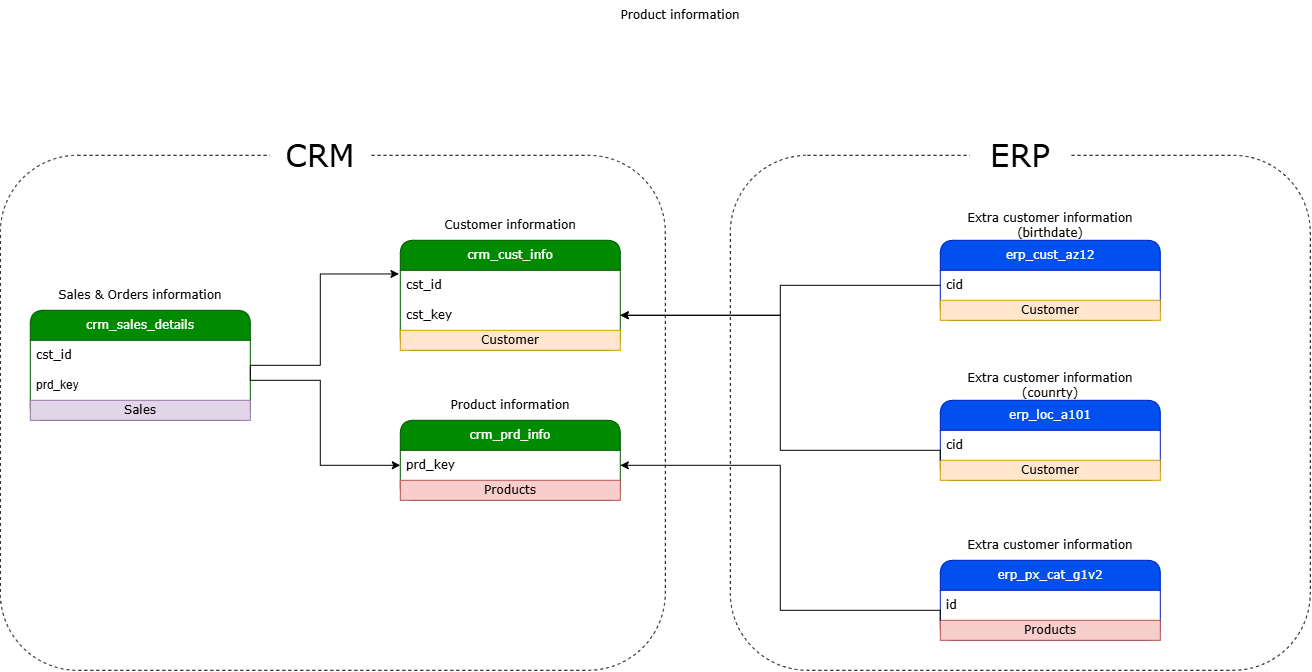

The diagram above was exported from draw.io. Its source (the exported page's mxGraphModel, read from the mxfile embedded in the PNG):
<mxGraphModel dx="1364" dy="920" grid="1" gridSize="10" guides="1" tooltips="1" connect="1" arrows="1" fold="1" page="1" pageScale="1" pageWidth="850" pageHeight="1100" math="0" shadow="0">
  <root>
    <mxCell id="0" />
    <mxCell id="1" parent="0" />
    <mxCell id="iORO009AOCle-OcRl8Uj-38" parent="1" style="rounded=1;whiteSpace=wrap;html=1;fillColor=none;dashed=1;" value="" vertex="1">
      <mxGeometry height="515" width="580" x="750" y="205" as="geometry" />
    </mxCell>
    <mxCell id="iORO009AOCle-OcRl8Uj-35" parent="1" style="rounded=1;whiteSpace=wrap;html=1;fillColor=none;dashed=1;" value="" vertex="1">
      <mxGeometry height="515" width="665" x="20" y="205" as="geometry" />
    </mxCell>
    <mxCell id="iORO009AOCle-OcRl8Uj-1" parent="1" style="swimlane;fontStyle=0;childLayout=stackLayout;horizontal=1;startSize=30;horizontalStack=0;resizeParent=1;resizeParentMax=0;resizeLast=0;collapsible=1;marginBottom=0;whiteSpace=wrap;html=1;rounded=1;fillColor=#008a00;fontColor=#ffffff;strokeColor=#005700;" value="&lt;font face=&quot;Verdana&quot;&gt;crm_cust_info&lt;/font&gt;" vertex="1">
      <mxGeometry height="110" width="220" x="420" y="290" as="geometry" />
    </mxCell>
    <mxCell id="iORO009AOCle-OcRl8Uj-2" parent="iORO009AOCle-OcRl8Uj-1" style="text;strokeColor=none;fillColor=none;align=left;verticalAlign=middle;spacingLeft=4;spacingRight=4;overflow=hidden;points=[[0,0.5],[1,0.5]];portConstraint=eastwest;rotatable=0;whiteSpace=wrap;html=1;rounded=1;" value="&lt;font face=&quot;Verdana&quot;&gt;cst_id&lt;/font&gt;" vertex="1">
      <mxGeometry height="30" width="220" y="30" as="geometry" />
    </mxCell>
    <mxCell id="iORO009AOCle-OcRl8Uj-24" parent="iORO009AOCle-OcRl8Uj-1" style="text;strokeColor=none;fillColor=none;align=left;verticalAlign=middle;spacingLeft=4;spacingRight=4;overflow=hidden;points=[[0,0.5],[1,0.5]];portConstraint=eastwest;rotatable=0;whiteSpace=wrap;html=1;rounded=1;" value="&lt;font face=&quot;Verdana&quot;&gt;cst_key&lt;/font&gt;" vertex="1">
      <mxGeometry height="30" width="220" y="60" as="geometry" />
    </mxCell>
    <mxCell id="CQNPx4xgWEW49CkOh-rd-21" parent="iORO009AOCle-OcRl8Uj-1" style="text;html=1;strokeColor=#d79b00;fillColor=#ffe6cc;align=center;verticalAlign=middle;whiteSpace=wrap;overflow=hidden;fontFamily=Verdana;" value="Customer" vertex="1">
      <mxGeometry height="20" width="220" y="90" as="geometry" />
    </mxCell>
    <mxCell id="iORO009AOCle-OcRl8Uj-5" parent="1" style="text;html=1;whiteSpace=wrap;strokeColor=none;fillColor=none;align=center;verticalAlign=middle;rounded=0;" value="&lt;font face=&quot;Verdana&quot;&gt;Customer information&lt;/font&gt;" vertex="1">
      <mxGeometry height="30" width="220" x="420" y="260" as="geometry" />
    </mxCell>
    <mxCell id="iORO009AOCle-OcRl8Uj-10" parent="1" style="swimlane;fontStyle=0;childLayout=stackLayout;horizontal=1;startSize=30;horizontalStack=0;resizeParent=1;resizeParentMax=0;resizeLast=0;collapsible=1;marginBottom=0;whiteSpace=wrap;html=1;rounded=1;fillColor=#008a00;fontColor=#ffffff;strokeColor=#005700;" value="&lt;font face=&quot;Verdana&quot;&gt;crm_prd_info&lt;/font&gt;" vertex="1">
      <mxGeometry height="80" width="220" x="420" y="470" as="geometry" />
    </mxCell>
    <mxCell id="iORO009AOCle-OcRl8Uj-11" parent="iORO009AOCle-OcRl8Uj-10" style="text;strokeColor=none;fillColor=none;align=left;verticalAlign=middle;spacingLeft=4;spacingRight=4;overflow=hidden;points=[[0,0.5],[1,0.5]];portConstraint=eastwest;rotatable=0;whiteSpace=wrap;html=1;rounded=1;" value="&lt;font face=&quot;Verdana&quot;&gt;prd_key&lt;/font&gt;" vertex="1">
      <mxGeometry height="30" width="220" y="30" as="geometry" />
    </mxCell>
    <mxCell id="CQNPx4xgWEW49CkOh-rd-1" parent="iORO009AOCle-OcRl8Uj-10" style="text;html=1;strokeColor=#b85450;fillColor=#f8cecc;align=center;verticalAlign=middle;whiteSpace=wrap;overflow=hidden;fontFamily=Verdana;" value="Products" vertex="1">
      <mxGeometry height="20" width="220" y="60" as="geometry" />
    </mxCell>
    <mxCell id="iORO009AOCle-OcRl8Uj-14" parent="1" style="swimlane;fontStyle=0;childLayout=stackLayout;horizontal=1;startSize=30;horizontalStack=0;resizeParent=1;resizeParentMax=0;resizeLast=0;collapsible=1;marginBottom=0;whiteSpace=wrap;html=1;rounded=1;fillColor=#008a00;fontColor=#ffffff;strokeColor=#005700;" value="&lt;font face=&quot;Verdana&quot;&gt;crm_sales_details&lt;/font&gt;" vertex="1">
      <mxGeometry height="110" width="220" x="50" y="360" as="geometry" />
    </mxCell>
    <mxCell id="iORO009AOCle-OcRl8Uj-15" parent="iORO009AOCle-OcRl8Uj-14" style="text;strokeColor=none;fillColor=none;align=left;verticalAlign=middle;spacingLeft=4;spacingRight=4;overflow=hidden;points=[[0,0.5],[1,0.5]];portConstraint=eastwest;rotatable=0;whiteSpace=wrap;html=1;rounded=1;" value="&lt;font face=&quot;Verdana&quot;&gt;cst_id&lt;/font&gt;" vertex="1">
      <mxGeometry height="30" width="220" y="30" as="geometry" />
    </mxCell>
    <mxCell id="iORO009AOCle-OcRl8Uj-17" parent="iORO009AOCle-OcRl8Uj-14" style="text;strokeColor=none;fillColor=none;align=left;verticalAlign=middle;spacingLeft=4;spacingRight=4;overflow=hidden;points=[[0,0.5],[1,0.5]];portConstraint=eastwest;rotatable=0;whiteSpace=wrap;html=1;rounded=1;" value="prd_key" vertex="1">
      <mxGeometry height="30" width="220" y="60" as="geometry" />
    </mxCell>
    <mxCell id="CQNPx4xgWEW49CkOh-rd-24" parent="iORO009AOCle-OcRl8Uj-14" style="text;html=1;strokeColor=#9673a6;fillColor=#e1d5e7;align=center;verticalAlign=middle;whiteSpace=wrap;overflow=hidden;fontFamily=Verdana;" value="Sales" vertex="1">
      <mxGeometry height="20" width="220" y="90" as="geometry" />
    </mxCell>
    <mxCell id="iORO009AOCle-OcRl8Uj-16" parent="1" style="text;html=1;whiteSpace=wrap;strokeColor=none;fillColor=none;align=center;verticalAlign=middle;rounded=0;" value="&lt;font face=&quot;Verdana&quot;&gt;Sales &amp;amp; Orders information&lt;/font&gt;" vertex="1">
      <mxGeometry height="30" width="220" x="50" y="330" as="geometry" />
    </mxCell>
    <mxCell id="iORO009AOCle-OcRl8Uj-18" edge="1" parent="1" source="iORO009AOCle-OcRl8Uj-14" style="edgeStyle=orthogonalEdgeStyle;rounded=0;orthogonalLoop=1;jettySize=auto;html=1;entryX=-0.006;entryY=0.122;entryDx=0;entryDy=0;entryPerimeter=0;" target="iORO009AOCle-OcRl8Uj-2">
      <mxGeometry relative="1" as="geometry">
        <Array as="points">
          <mxPoint x="340" y="415" />
          <mxPoint x="340" y="323.67" />
        </Array>
      </mxGeometry>
    </mxCell>
    <mxCell id="iORO009AOCle-OcRl8Uj-20" parent="1" style="swimlane;fontStyle=0;childLayout=stackLayout;horizontal=1;startSize=30;horizontalStack=0;resizeParent=1;resizeParentMax=0;resizeLast=0;collapsible=1;marginBottom=0;whiteSpace=wrap;html=1;rounded=1;fillColor=#0050ef;fontColor=#ffffff;strokeColor=#001DBC;" value="&lt;font face=&quot;Verdana&quot;&gt;erp_cust_az12&lt;/font&gt;" vertex="1">
      <mxGeometry height="80" width="220" x="960" y="290" as="geometry" />
    </mxCell>
    <mxCell id="iORO009AOCle-OcRl8Uj-21" parent="iORO009AOCle-OcRl8Uj-20" style="text;strokeColor=none;fillColor=none;align=left;verticalAlign=middle;spacingLeft=4;spacingRight=4;overflow=hidden;points=[[0,0.5],[1,0.5]];portConstraint=eastwest;rotatable=0;whiteSpace=wrap;html=1;rounded=1;" value="&lt;font face=&quot;Verdana&quot;&gt;cid&lt;/font&gt;" vertex="1">
      <mxGeometry height="30" width="220" y="30" as="geometry" />
    </mxCell>
    <mxCell id="CQNPx4xgWEW49CkOh-rd-23" parent="iORO009AOCle-OcRl8Uj-20" style="text;html=1;strokeColor=#d79b00;fillColor=#ffe6cc;align=center;verticalAlign=middle;whiteSpace=wrap;overflow=hidden;fontFamily=Verdana;" value="Customer" vertex="1">
      <mxGeometry height="20" width="220" y="60" as="geometry" />
    </mxCell>
    <mxCell id="iORO009AOCle-OcRl8Uj-23" parent="1" style="text;html=1;whiteSpace=wrap;strokeColor=none;fillColor=none;align=center;verticalAlign=middle;rounded=0;" value="&lt;font face=&quot;Verdana&quot;&gt;Extra customer information (birthdate)&lt;/font&gt;" vertex="1">
      <mxGeometry height="30" width="220" x="960" y="260" as="geometry" />
    </mxCell>
    <mxCell id="iORO009AOCle-OcRl8Uj-26" parent="1" style="swimlane;fontStyle=0;childLayout=stackLayout;horizontal=1;startSize=30;horizontalStack=0;resizeParent=1;resizeParentMax=0;resizeLast=0;collapsible=1;marginBottom=0;whiteSpace=wrap;html=1;rounded=1;fillColor=#0050ef;fontColor=#ffffff;strokeColor=#001DBC;" value="&lt;font face=&quot;Verdana&quot;&gt;erp_px_cat_g1v2&lt;/font&gt;" vertex="1">
      <mxGeometry height="80" width="220" x="960" y="610" as="geometry" />
    </mxCell>
    <mxCell id="iORO009AOCle-OcRl8Uj-27" parent="iORO009AOCle-OcRl8Uj-26" style="text;strokeColor=none;fillColor=none;align=left;verticalAlign=middle;spacingLeft=4;spacingRight=4;overflow=hidden;points=[[0,0.5],[1,0.5]];portConstraint=eastwest;rotatable=0;whiteSpace=wrap;html=1;rounded=1;" value="&lt;font face=&quot;Verdana&quot;&gt;id&lt;/font&gt;" vertex="1">
      <mxGeometry height="30" width="220" y="30" as="geometry" />
    </mxCell>
    <mxCell id="CQNPx4xgWEW49CkOh-rd-20" parent="iORO009AOCle-OcRl8Uj-26" style="text;html=1;strokeColor=#b85450;fillColor=#f8cecc;align=center;verticalAlign=middle;whiteSpace=wrap;overflow=hidden;fontFamily=Verdana;" value="Products" vertex="1">
      <mxGeometry height="20" width="220" y="60" as="geometry" />
    </mxCell>
    <mxCell id="iORO009AOCle-OcRl8Uj-28" parent="1" style="text;html=1;whiteSpace=wrap;strokeColor=none;fillColor=none;align=center;verticalAlign=middle;rounded=0;" value="&lt;font face=&quot;Verdana&quot;&gt;Extra customer information&lt;/font&gt;" vertex="1">
      <mxGeometry height="30" width="220" x="960" y="580" as="geometry" />
    </mxCell>
    <mxCell id="iORO009AOCle-OcRl8Uj-29" edge="1" parent="1" source="iORO009AOCle-OcRl8Uj-26" style="edgeStyle=orthogonalEdgeStyle;rounded=0;orthogonalLoop=1;jettySize=auto;html=1;exitX=0;exitY=0.75;exitDx=0;exitDy=0;entryX=1;entryY=0.5;entryDx=0;entryDy=0;" target="iORO009AOCle-OcRl8Uj-11">
      <mxGeometry relative="1" as="geometry">
        <Array as="points">
          <mxPoint x="960" y="660" />
          <mxPoint x="800" y="660" />
          <mxPoint x="800" y="515" />
        </Array>
        <mxPoint x="710" y="440" as="targetPoint" />
      </mxGeometry>
    </mxCell>
    <mxCell id="iORO009AOCle-OcRl8Uj-25" edge="1" parent="1" source="iORO009AOCle-OcRl8Uj-21" style="edgeStyle=orthogonalEdgeStyle;rounded=0;orthogonalLoop=1;jettySize=auto;html=1;entryX=1;entryY=0.5;entryDx=0;entryDy=0;exitX=0;exitY=0.5;exitDx=0;exitDy=0;" target="iORO009AOCle-OcRl8Uj-24">
      <mxGeometry relative="1" as="geometry" />
    </mxCell>
    <mxCell id="iORO009AOCle-OcRl8Uj-31" parent="1" style="swimlane;fontStyle=0;childLayout=stackLayout;horizontal=1;startSize=30;horizontalStack=0;resizeParent=1;resizeParentMax=0;resizeLast=0;collapsible=1;marginBottom=0;whiteSpace=wrap;html=1;rounded=1;fillColor=#0050ef;fontColor=#ffffff;strokeColor=#001DBC;" value="&lt;font face=&quot;Verdana&quot;&gt;erp_loc_a101&lt;/font&gt;" vertex="1">
      <mxGeometry height="80" width="220" x="960" y="450" as="geometry" />
    </mxCell>
    <mxCell id="iORO009AOCle-OcRl8Uj-32" parent="iORO009AOCle-OcRl8Uj-31" style="text;strokeColor=none;fillColor=none;align=left;verticalAlign=middle;spacingLeft=4;spacingRight=4;overflow=hidden;points=[[0,0.5],[1,0.5]];portConstraint=eastwest;rotatable=0;whiteSpace=wrap;html=1;rounded=1;" value="&lt;font face=&quot;Verdana&quot;&gt;cid&lt;/font&gt;" vertex="1">
      <mxGeometry height="30" width="220" y="30" as="geometry" />
    </mxCell>
    <mxCell id="CQNPx4xgWEW49CkOh-rd-22" parent="iORO009AOCle-OcRl8Uj-31" style="text;html=1;strokeColor=#d79b00;fillColor=#ffe6cc;align=center;verticalAlign=middle;whiteSpace=wrap;overflow=hidden;fontFamily=Verdana;" value="Customer" vertex="1">
      <mxGeometry height="20" width="220" y="60" as="geometry" />
    </mxCell>
    <mxCell id="iORO009AOCle-OcRl8Uj-33" parent="1" style="text;html=1;whiteSpace=wrap;strokeColor=none;fillColor=none;align=center;verticalAlign=middle;rounded=0;" value="&lt;font face=&quot;Verdana&quot;&gt;Extra customer information (counrty)&lt;/font&gt;" vertex="1">
      <mxGeometry height="30" width="220" x="960" y="420" as="geometry" />
    </mxCell>
    <mxCell id="iORO009AOCle-OcRl8Uj-34" edge="1" parent="1" source="iORO009AOCle-OcRl8Uj-31" style="edgeStyle=orthogonalEdgeStyle;rounded=0;orthogonalLoop=1;jettySize=auto;html=1;entryX=1;entryY=0.5;entryDx=0;entryDy=0;exitX=0;exitY=0.75;exitDx=0;exitDy=0;" target="iORO009AOCle-OcRl8Uj-24">
      <mxGeometry relative="1" as="geometry">
        <Array as="points">
          <mxPoint x="960" y="500" />
          <mxPoint x="800" y="500" />
          <mxPoint x="800" y="365" />
        </Array>
        <mxPoint x="900" y="440" as="sourcePoint" />
      </mxGeometry>
    </mxCell>
    <mxCell id="iORO009AOCle-OcRl8Uj-37" parent="1" style="text;html=1;whiteSpace=wrap;align=center;verticalAlign=middle;rounded=1;fillColor=default;" value="&lt;font face=&quot;Verdana&quot; style=&quot;font-size: 31px;&quot;&gt;CRM&lt;/font&gt;" vertex="1">
      <mxGeometry height="50" width="100" x="290" y="180" as="geometry" />
    </mxCell>
    <mxCell id="iORO009AOCle-OcRl8Uj-41" parent="1" style="text;html=1;whiteSpace=wrap;align=center;verticalAlign=middle;rounded=1;fillColor=default;" value="&lt;font face=&quot;Verdana&quot; style=&quot;font-size: 31px;&quot;&gt;ERP&lt;/font&gt;" vertex="1">
      <mxGeometry height="50" width="100" x="990" y="180" as="geometry" />
    </mxCell>
    <mxCell id="CQNPx4xgWEW49CkOh-rd-3" edge="1" parent="1" source="iORO009AOCle-OcRl8Uj-14" style="edgeStyle=orthogonalEdgeStyle;rounded=0;orthogonalLoop=1;jettySize=auto;html=1;exitX=1;exitY=0.5;exitDx=0;exitDy=0;entryX=0;entryY=0.5;entryDx=0;entryDy=0;" target="iORO009AOCle-OcRl8Uj-11">
      <mxGeometry relative="1" as="geometry">
        <Array as="points">
          <mxPoint x="270" y="430" />
          <mxPoint x="340" y="430" />
          <mxPoint x="340" y="515" />
        </Array>
        <mxPoint x="350" y="511.31" as="sourcePoint" />
        <mxPoint x="380" y="515" as="targetPoint" />
      </mxGeometry>
    </mxCell>
    <mxCell id="CQNPx4xgWEW49CkOh-rd-26" parent="1" style="text;html=1;whiteSpace=wrap;strokeColor=none;fillColor=none;align=center;verticalAlign=middle;rounded=0;" value="&lt;font face=&quot;Verdana&quot;&gt;Product&lt;/font&gt;&lt;span style=&quot;font-family: Verdana; background-color: transparent; color: light-dark(rgb(0, 0, 0), rgb(255, 255, 255));&quot;&gt;&amp;nbsp;information&lt;/span&gt;" vertex="1">
      <mxGeometry height="30" width="220" x="590" y="50" as="geometry" />
    </mxCell>
    <mxCell id="CQNPx4xgWEW49CkOh-rd-27" parent="1" style="text;html=1;whiteSpace=wrap;strokeColor=none;fillColor=none;align=center;verticalAlign=middle;rounded=0;" value="&lt;font face=&quot;Verdana&quot;&gt;Product&lt;/font&gt;&lt;span style=&quot;font-family: Verdana; background-color: transparent; color: light-dark(rgb(0, 0, 0), rgb(255, 255, 255));&quot;&gt;&amp;nbsp;information&lt;/span&gt;" vertex="1">
      <mxGeometry height="30" width="220" x="420" y="440" as="geometry" />
    </mxCell>
  </root>
</mxGraphModel>